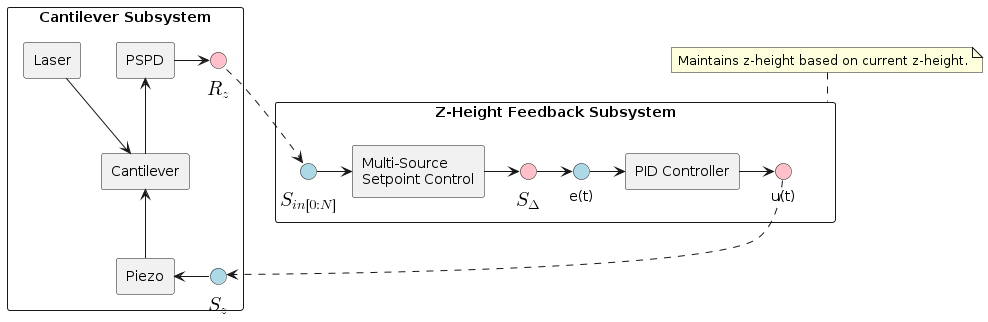

The diagram above was rendered by PlantUML. Its source (embedded in the PNG):
@startuml
!include style.puml

!includesub cantilever_subsystem.puml!component
!includesub afm_components.puml!feedback_subsystem

note top of feedback_subsystem
  Maintains z-height based on current z-height.
end note

cs_pspd_out .> sm_s_in
pi_u_t_out ..> cs_piezo_in

@enduml